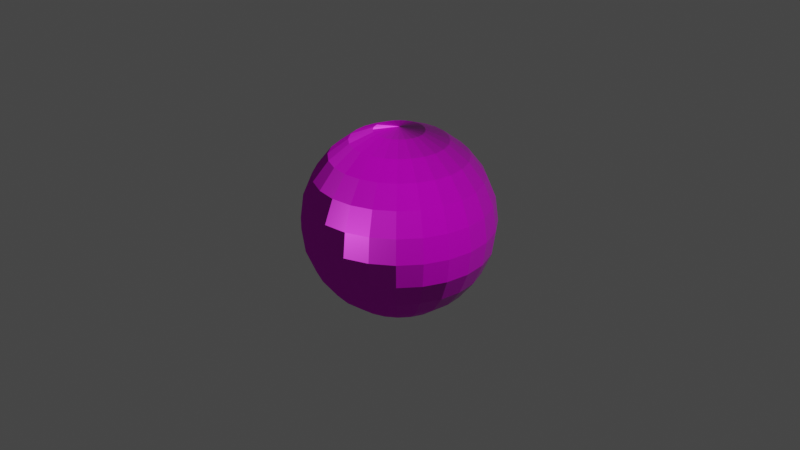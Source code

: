 # Source: MetallicSphere.blend  (saved by Blender 2.92.15; exported with 4.5.12 LTS)
import bpy
from mathutils import Matrix  # noqa: F401  (used for matrix-valued properties, if any)

bpy.ops.wm.read_factory_settings(use_empty=True)
scene = bpy.context.scene
scene.name = 'Scene'

# ---- collections
col_collection = bpy.data.collections.new('Collection'); scene.collection.children.link(col_collection)

# ---- images (referenced by path relative to the original .blend; pixels are not part of the script)
import os
ASSET_DIR = os.environ.get("B2B_ASSET_DIR", "")  # directory of the original .blend (textures are referenced by path, not embedded)
HERE = os.path.dirname(os.path.abspath(__file__))  # packed textures are extracted next to this script under _unpacked/

def load_image(name, relpath, width, height, colorspace="sRGB"):
    """Load a texture the original file referenced (path relative to the .blend, or extracted next to this script)."""
    p = next((c for c in (os.path.join(HERE, relpath), os.path.join(ASSET_DIR, relpath)) if relpath and os.path.exists(c)), "")
    if p:
        img = bpy.data.images.load(p, check_existing=True)
        img.name = name
    else:  # same state as the original file: an image datablock whose file is absent (Cycles renders it pink)
        img = bpy.data.images.new(name, width, height)
        img.source = "FILE"
        img.filepath = "//" + (relpath or name)
    img.colorspace_settings.name = colorspace
    return img
img_metal_tiles_03_1k_metallic_png = load_image('Metal_tiles_03_1K_Metallic.png', 'Metal_tiles_03_1K_Metallic.png', 1024, 1024, 'sRGB')
img_metal_tiles_03_1k_normal_png = load_image('Metal_tiles_03_1K_Normal.png', 'Metal_tiles_03_1K_Normal.png', 1024, 1024, 'sRGB')
img_ichimatsu_png = load_image('ichimatsu.png', 'ichimatsu.png', 1024, 1024, 'sRGB')
img_metal_tiles_03_1k_roughness_png = load_image('Metal_tiles_03_1K_Roughness.png', 'Metal_tiles_03_1K_Roughness.png', 1024, 1024, 'sRGB')

# ---- materials (node trees are filled in below, after node groups)
mat_material_001 = bpy.data.materials.new('Material.001')
mat_material_001.use_transparent_shadow = False

# ---- material node trees
mat_material_001.use_nodes = True; mat_material_001.node_tree.nodes.clear()
_N = mat_material_001.node_tree.nodes; _L = mat_material_001.node_tree.links
n0 = _N.new('ShaderNodeBsdfPrincipled'); n0.name = 'Principled BSDF'; n0.location = (10, 300)
n0.distribution = 'GGX'
n0.subsurface_method = 'BURLEY'
n0.inputs[3].default_value = 1.45
n0.inputs[27].default_value = (0.0, 0.0, 0.0, 1.0)
n0.inputs[28].default_value = 1.0
n1 = _N.new('ShaderNodeOutputMaterial'); n1.name = 'Material Output'; n1.location = (300, 300)
n2 = _N.new('ShaderNodeTexImage'); n2.name = 'Image Texture.001'; n2.location = (-348, 146)
n2.image = img_metal_tiles_03_1k_metallic_png
n3 = _N.new('ShaderNodeTexImage'); n3.name = 'Image Texture.003'; n3.location = (-734, -680)
n3.image = img_metal_tiles_03_1k_normal_png
n4 = _N.new('ShaderNodeRGBCurve'); n4.name = 'RGB Curves'; n4.location = (-452, -460)
_c = n4.mapping.curves[1]
while len(_c.points) > 2: _c.points.remove(_c.points[-1])
_c.points[0].location = (0.0, 1.0); _c.points[0].handle_type = 'AUTO'
_c.points[1].location = (0.5, 0.5); _c.points[1].handle_type = 'AUTO'
_p = _c.points.new(1.0, 0.0); _p.handle_type = 'AUTO'
n4.mapping.update()
n5 = _N.new('ShaderNodeNormalMap'); n5.name = 'Normal Map'; n5.location = (-172, -380)
n6 = _N.new('ShaderNodeTexImage'); n6.name = 'Image Texture'; n6.location = (-365, 423)
n6.image = img_ichimatsu_png
n7 = _N.new('ShaderNodeTexImage'); n7.name = 'Image Texture.002'; n7.location = (-348, -118)
n7.image = img_metal_tiles_03_1k_roughness_png
_L.new(n0.outputs[0], n1.inputs[0])
_L.new(n6.outputs[0], n0.inputs[0])
_L.new(n2.outputs[0], n0.inputs[1])
_L.new(n7.outputs[0], n0.inputs[2])
_L.new(n3.outputs[0], n4.inputs[1])
_L.new(n4.outputs[0], n5.inputs[1])
_L.new(n5.outputs[0], n0.inputs[5])
n1.is_active_output = True

# ---- world
world_world = bpy.data.worlds.new('World'); scene.world = world_world
world_world.use_nodes = True; world_world.node_tree.nodes.clear()
_N = world_world.node_tree.nodes; _L = world_world.node_tree.links
n0 = _N.new('ShaderNodeOutputWorld'); n0.name = 'World Output'; n0.location = (300, 300)
n1 = _N.new('ShaderNodeBackground'); n1.name = 'Background'; n1.location = (10, 300)
n1.inputs[0].default_value = (0.05088, 0.05088, 0.05088, 1.0)
_L.new(n1.outputs[0], n0.inputs[0])
n0.is_active_output = True
world_world.color = (0.05088, 0.05088, 0.05088)
world_world.use_sun_shadow = False
world_world.sun_shadow_jitter_overblur = 0.0

# ---- cameras
cam_camera = bpy.data.cameras.new('Camera')
cam_camera.clip_end = 100.0
cam_camera.ortho_scale = 7.314

# ---- lights
light_light = bpy.data.lights.new('Light', 'POINT')
light_light.transmission_factor = 0.0
light_light.energy = 1000.0
light_light.shadow_soft_size = 0.1
light_light.shadow_maximum_resolution = 0.006
light_light.use_absolute_resolution = True

# ---- meshes
me_sphere = bpy.data.meshes.new('Sphere')
me_sphere.from_pydata([(0.0, 0.5, 0.866), (0.0, 0.866, 0.5), (0.0, 0.9659, -0.2588), (0.0, 0.866, -0.5), (0.0, 0.2588, -0.9659), (0.06699, 0.25, 0.9659), (0.1294, 0.483, 0.866), (0.183, 0.683, 0.7071), (0.2241, 0.8365, 0.5), (0.25, 0.933, 0.2588), (0.2588, 0.9659, 7.55e-08), (0.25, 0.933, -0.2588), (0.2241, 0.8365, -0.5), (0.183, 0.683, -0.7071), (0.1294, 0.483, -0.866), (0.06699, 0.25, -0.9659), (0.1294, 0.2241, 0.9659), (0.25, 0.433, 0.866), (0.3536, 0.6124, 0.7071), (0.433, 0.75, 0.5), (0.483, 0.8365, 0.2588), (0.5, 0.866, 7.55e-08), (0.483, 0.8365, -0.2588), (0.433, 0.75, -0.5), (0.3536, 0.6124, -0.7071), (0.25, 0.433, -0.866), (0.1294, 0.2241, -0.9659), (0.183, 0.183, 0.9659), (0.3536, 0.3536, 0.866), (0.5, 0.5, 0.7071), (0.6124, 0.6124, 0.5), (0.683, 0.683, 0.2588), (0.7071, 0.7071, 7.55e-08), (0.683, 0.683, -0.2588), (0.6124, 0.6124, -0.5), (0.5, 0.5, -0.7071), (0.3536, 0.3536, -0.866), (0.183, 0.183, -0.9659), (0.2241, 0.1294, 0.9659), (0.433, 0.25, 0.866), (0.6124, 0.3536, 0.7071), (0.75, 0.433, 0.5), (0.8365, 0.483, 0.2588), (0.866, 0.5, 7.55e-08), (0.8365, 0.483, -0.2588), (0.75, 0.433, -0.5), (0.6124, 0.3536, -0.7071), (0.433, 0.25, -0.866), (0.2241, 0.1294, -0.9659), (-3.761e-07, 2.886e-07, 1.0), (0.25, 0.06699, 0.9659), (0.483, 0.1294, 0.866), (0.683, 0.183, 0.7071), (0.8365, 0.2241, 0.5), (0.933, 0.25, 0.2588), (0.9659, 0.2588, 7.55e-08), (0.933, 0.25, -0.2588), (0.8365, 0.2241, -0.5), (0.683, 0.183, -0.7071), (0.483, 0.1294, -0.866), (0.25, 0.06699, -0.9659), (0.2588, 4.007e-07, 0.9659), (0.5, 3.262e-07, 0.866), (0.7071, 3.262e-07, 0.7071), (0.866, 3.411e-07, 0.5), (0.9659, 4.305e-07, 0.2588), (1.0, 3.262e-07, 7.55e-08), (0.9659, 4.156e-07, -0.2588), (0.866, 3.411e-07, -0.5), (0.7071, 4.007e-07, -0.7071), (0.5, 3.932e-07, -0.866), (0.2588, 3.932e-07, -0.9659), (0.25, -0.06699, 0.9659), (0.483, -0.1294, 0.866), (0.683, -0.183, 0.7071), (0.8365, -0.2241, 0.5), (0.933, -0.25, 0.2588), (0.9659, -0.2588, 7.55e-08), (0.933, -0.25, -0.2588), (0.8365, -0.2241, -0.5), (0.683, -0.183, -0.7071), (0.483, -0.1294, -0.866), (0.25, -0.06699, -0.9659), (0.2241, -0.1294, 0.9659), (0.433, -0.25, 0.866), (0.6124, -0.3536, 0.7071), (0.75, -0.433, 0.5), (0.8365, -0.483, 0.2588), (0.866, -0.5, 7.55e-08), (0.8365, -0.483, -0.2588), (0.75, -0.433, -0.5), (0.6124, -0.3536, -0.7071), (0.433, -0.25, -0.866), (0.2241, -0.1294, -0.9659), (0.183, -0.183, 0.9659), (0.3536, -0.3536, 0.866), (0.5, -0.5, 0.7071), (0.6124, -0.6124, 0.5), (0.683, -0.683, 0.2588), (0.7071, -0.7071, 7.55e-08), (0.683, -0.683, -0.2588), (0.6124, -0.6124, -0.5), (0.5, -0.5, -0.7071), (0.3536, -0.3536, -0.866), (0.183, -0.183, -0.9659), (0.1294, -0.2241, 0.9659), (0.25, -0.433, 0.866), (0.3536, -0.6124, 0.7071), (0.433, -0.75, 0.5), (0.483, -0.8365, 0.2588), (0.5, -0.866, 7.55e-08), (0.483, -0.8365, -0.2588), (0.433, -0.75, -0.5), (0.3536, -0.6124, -0.7071), (0.25, -0.433, -0.866), (0.1294, -0.2241, -0.9659), (0.06699, -0.25, 0.9659), (0.1294, -0.483, 0.866), (0.183, -0.683, 0.7071), (0.2241, -0.8365, 0.5), (0.25, -0.933, 0.2588), (0.2588, -0.9659, 7.55e-08), (0.25, -0.933, -0.2588), (0.2241, -0.8365, -0.5), (0.183, -0.683, -0.7071), (0.1294, -0.483, -0.866), (0.06699, -0.25, -0.9659), (1.097e-08, -0.2588, 0.9659), (-7.099e-08, -0.5, 0.866), (-1.455e-07, -0.7071, 0.7071), (-5.608e-08, -0.866, 0.5), (-5.608e-08, -0.9659, 0.2588), (-8.589e-08, -1.0, 7.55e-08), (-5.608e-08, -0.9659, -0.2588), (-5.608e-08, -0.866, -0.5), (-8.589e-08, -0.7071, -0.7071), (-3.373e-08, -0.5, -0.866), (-1.883e-08, -0.2588, -0.9659), (-0.06699, -0.25, 0.9659), (-0.1294, -0.483, 0.866), (-0.183, -0.683, 0.7071), (-0.2241, -0.8365, 0.5), (-0.25, -0.933, 0.2588), (-0.2588, -0.9659, 7.55e-08), (-0.25, -0.933, -0.2588), (-0.2241, -0.8365, -0.5), (-0.183, -0.683, -0.7071), (-0.1294, -0.483, -0.866), (-0.06699, -0.25, -0.9659), (-0.1294, -0.2241, 0.9659), (-0.25, -0.433, 0.866), (-0.3536, -0.6124, 0.7071), (-0.433, -0.75, 0.5), (-0.483, -0.8365, 0.2588), (-0.5, -0.866, 7.55e-08), (-0.483, -0.8365, -0.2588), (-0.433, -0.75, -0.5), (-0.3536, -0.6124, -0.7071), (-0.25, -0.433, -0.866), (-0.1294, -0.2241, -0.9659), (0.0, 3.894e-07, -1.0), (-0.183, -0.183, 0.9659), (-0.3536, -0.3536, 0.866), (-0.5, -0.5, 0.7071), (-0.6124, -0.6124, 0.5), (-0.683, -0.683, 0.2588), (-0.7071, -0.7071, 7.55e-08), (-0.683, -0.683, -0.2588), (-0.6124, -0.6124, -0.5), (-0.5, -0.5, -0.7071), (-0.3536, -0.3536, -0.866), (-0.183, -0.183, -0.9659), (-0.2241, -0.1294, 0.9659), (-0.433, -0.25, 0.866), (-0.6124, -0.3536, 0.7071), (-0.75, -0.433, 0.5), (-0.8365, -0.483, 0.2588), (-0.866, -0.5, 7.55e-08), (-0.8365, -0.483, -0.2588), (-0.75, -0.433, -0.5), (-0.6124, -0.3536, -0.7071), (-0.433, -0.25, -0.866), (-0.2241, -0.1294, -0.9659), (-0.25, -0.06699, 0.9659), (-0.483, -0.1294, 0.866), (-0.683, -0.183, 0.7071), (-0.8365, -0.2241, 0.5), (-0.933, -0.25, 0.2588), (-0.9659, -0.2588, 7.55e-08), (-0.933, -0.25, -0.2588), (-0.8365, -0.2241, -0.5), (-0.683, -0.183, -0.7071), (-0.483, -0.1294, -0.866), (-0.25, -0.06699, -0.9659), (-0.2588, 4.081e-07, 0.9659), (-0.5, 4.678e-07, 0.866), (-0.7071, 4.901e-07, 0.7071), (-0.866, 4.901e-07, 0.5), (-0.9659, 4.007e-07, 0.2588), (-1.0, 3.709e-07, 7.55e-08), (-0.9659, 3.709e-07, -0.2588), (-0.866, 4.901e-07, -0.5), (-0.7071, 4.603e-07, -0.7071), (-0.5, 3.634e-07, -0.866), (-0.2588, 4.156e-07, -0.9659), (-0.25, 0.06699, 0.9659), (-0.483, 0.1294, 0.866), (-0.683, 0.183, 0.7071), (-0.8365, 0.2241, 0.5), (-0.933, 0.25, 0.2588), (-0.9659, 0.2588, 7.55e-08), (-0.933, 0.25, -0.2588), (-0.8365, 0.2241, -0.5), (-0.683, 0.183, -0.7071), (-0.483, 0.1294, -0.866), (-0.25, 0.06699, -0.9659), (-0.2241, 0.1294, 0.9659), (-0.433, 0.25, 0.866), (-0.6124, 0.3536, 0.7071), (-0.75, 0.433, 0.5), (-0.8365, 0.483, 0.2588), (-0.866, 0.5, 7.55e-08), (-0.8365, 0.483, -0.2588), (-0.75, 0.433, -0.5), (-0.6124, 0.3536, -0.7071), (-0.433, 0.25, -0.866), (-0.2241, 0.1294, -0.9659), (-0.183, 0.183, 0.9659), (-0.3536, 0.3536, 0.866), (-0.5, 0.5, 0.7071), (-0.6124, 0.6124, 0.5), (-0.683, 0.683, 0.2588), (-0.7071, 0.7071, 7.55e-08), (-0.683, 0.683, -0.2588), (-0.6124, 0.6124, -0.5), (-0.5, 0.5, -0.7071), (-0.3536, 0.3536, -0.866), (-0.183, 0.183, -0.9659), (-0.1294, 0.2241, 0.9659), (-0.25, 0.433, 0.866), (-0.3536, 0.6124, 0.7071), (-0.433, 0.75, 0.5), (-0.483, 0.8365, 0.2588), (-0.5, 0.866, 7.55e-08), (-0.483, 0.8365, -0.2588), (-0.433, 0.75, -0.5), (-0.3536, 0.6124, -0.7071), (-0.25, 0.433, -0.866), (-0.1294, 0.2241, -0.9659), (-0.06699, 0.25, 0.9659), (-0.1294, 0.483, 0.866), (-0.183, 0.683, 0.7071), (-0.2241, 0.8365, 0.5), (-0.25, 0.933, 0.2588), (-0.2588, 0.9659, 7.55e-08), (-0.25, 0.933, -0.2588), (-0.2241, 0.8365, -0.5), (-0.183, 0.683, -0.7071), (-0.1294, 0.483, -0.866), (-0.06699, 0.25, -0.9659), (1.842e-08, 0.2588, 0.9659), (7.803e-08, 0.7071, 0.7071), (-5.608e-08, 0.9659, 0.2588), (-4.118e-08, 1.0, 7.55e-08), (7.803e-08, 0.7071, -0.7071), (-5.608e-08, 0.5, -0.866)], [], [(1, 261, 7, 8), (4, 265, 14, 15), (260, 49, 5), (3, 2, 11, 12), (262, 1, 8, 9), (160, 4, 15), (0, 260, 5, 6), (264, 3, 12, 13), (263, 262, 9, 10), (261, 0, 6, 7), (265, 264, 13, 14), (2, 263, 10, 11), (6, 5, 16, 17), (13, 12, 23, 24), (10, 9, 20, 21), (7, 6, 17, 18), (14, 13, 24, 25), (11, 10, 21, 22), (8, 7, 18, 19), (15, 14, 25, 26), (5, 49, 16), (12, 11, 22, 23), (9, 8, 19, 20), (160, 15, 26), (26, 25, 36, 37), (16, 49, 27), (23, 22, 33, 34), (20, 19, 30, 31), (160, 26, 37), (17, 16, 27, 28), (24, 23, 34, 35), (21, 20, 31, 32), (18, 17, 28, 29), (25, 24, 35, 36), (22, 21, 32, 33), (19, 18, 29, 30), (29, 28, 39, 40), (36, 35, 46, 47), (33, 32, 43, 44), (30, 29, 40, 41), (37, 36, 47, 48), (27, 49, 38), (34, 33, 44, 45), (31, 30, 41, 42), (160, 37, 48), (28, 27, 38, 39), (35, 34, 45, 46), (32, 31, 42, 43), (160, 48, 60), (39, 38, 50, 51), (46, 45, 57, 58), (43, 42, 54, 55), (40, 39, 51, 52), (47, 46, 58, 59), (44, 43, 55, 56), (41, 40, 52, 53), (48, 47, 59, 60), (38, 49, 50), (45, 44, 56, 57), (42, 41, 53, 54), (53, 52, 63, 64), (60, 59, 70, 71), (50, 49, 61), (57, 56, 67, 68), (54, 53, 64, 65), (160, 60, 71), (51, 50, 61, 62), (58, 57, 68, 69), (55, 54, 65, 66), (52, 51, 62, 63), (59, 58, 69, 70), (56, 55, 66, 67), (63, 62, 73, 74), (70, 69, 80, 81), (67, 66, 77, 78), (64, 63, 74, 75), (71, 70, 81, 82), (61, 49, 72), (68, 67, 78, 79), (65, 64, 75, 76), (160, 71, 82), (62, 61, 72, 73), (69, 68, 79, 80), (66, 65, 76, 77), (76, 75, 86, 87), (160, 82, 93), (73, 72, 83, 84), (80, 79, 90, 91), (77, 76, 87, 88), (74, 73, 84, 85), (81, 80, 91, 92), (78, 77, 88, 89), (75, 74, 85, 86), (82, 81, 92, 93), (72, 49, 83), (79, 78, 89, 90), (86, 85, 96, 97), (93, 92, 103, 104), (83, 49, 94), (90, 89, 100, 101), (87, 86, 97, 98), (160, 93, 104), (84, 83, 94, 95), (91, 90, 101, 102), (88, 87, 98, 99), (85, 84, 95, 96), (92, 91, 102, 103), (89, 88, 99, 100), (99, 98, 109, 110), (96, 95, 106, 107), (103, 102, 113, 114), (100, 99, 110, 111), (97, 96, 107, 108), (104, 103, 114, 115), (94, 49, 105), (101, 100, 111, 112), (98, 97, 108, 109), (160, 104, 115), (95, 94, 105, 106), (102, 101, 112, 113), (109, 108, 119, 120), (160, 115, 126), (106, 105, 116, 117), (113, 112, 123, 124), (110, 109, 120, 121), (107, 106, 117, 118), (114, 113, 124, 125), (111, 110, 121, 122), (108, 107, 118, 119), (115, 114, 125, 126), (105, 49, 116), (112, 111, 122, 123), (122, 121, 132, 133), (119, 118, 129, 130), (126, 125, 136, 137), (116, 49, 127), (123, 122, 133, 134), (120, 119, 130, 131), (160, 126, 137), (117, 116, 127, 128), (124, 123, 134, 135), (121, 120, 131, 132), (118, 117, 128, 129), (125, 124, 135, 136), (132, 131, 142, 143), (129, 128, 139, 140), (136, 135, 146, 147), (133, 132, 143, 144), (130, 129, 140, 141), (137, 136, 147, 148), (127, 49, 138), (134, 133, 144, 145), (131, 130, 141, 142), (160, 137, 148), (128, 127, 138, 139), (135, 134, 145, 146), (145, 144, 155, 156), (142, 141, 152, 153), (160, 148, 159), (139, 138, 149, 150), (146, 145, 156, 157), (143, 142, 153, 154), (140, 139, 150, 151), (147, 146, 157, 158), (144, 143, 154, 155), (141, 140, 151, 152), (148, 147, 158, 159), (138, 49, 149), (155, 154, 166, 167), (152, 151, 163, 164), (159, 158, 170, 171), (149, 49, 161), (156, 155, 167, 168), (153, 152, 164, 165), (160, 159, 171), (150, 149, 161, 162), (157, 156, 168, 169), (154, 153, 165, 166), (151, 150, 162, 163), (158, 157, 169, 170), (169, 168, 179, 180), (166, 165, 176, 177), (163, 162, 173, 174), (170, 169, 180, 181), (167, 166, 177, 178), (164, 163, 174, 175), (171, 170, 181, 182), (161, 49, 172), (168, 167, 178, 179), (165, 164, 175, 176), (160, 171, 182), (162, 161, 172, 173), (172, 49, 183), (179, 178, 189, 190), (176, 175, 186, 187), (160, 182, 193), (173, 172, 183, 184), (180, 179, 190, 191), (177, 176, 187, 188), (174, 173, 184, 185), (181, 180, 191, 192), (178, 177, 188, 189), (175, 174, 185, 186), (182, 181, 192, 193), (192, 191, 202, 203), (189, 188, 199, 200), (186, 185, 196, 197), (193, 192, 203, 204), (183, 49, 194), (190, 189, 200, 201), (187, 186, 197, 198), (160, 193, 204), (184, 183, 194, 195), (191, 190, 201, 202), (188, 187, 198, 199), (185, 184, 195, 196), (195, 194, 205, 206), (202, 201, 212, 213), (199, 198, 209, 210), (196, 195, 206, 207), (203, 202, 213, 214), (200, 199, 210, 211), (197, 196, 207, 208), (204, 203, 214, 215), (194, 49, 205), (201, 200, 211, 212), (198, 197, 208, 209), (160, 204, 215), (215, 214, 225, 226), (205, 49, 216), (212, 211, 222, 223), (209, 208, 219, 220), (160, 215, 226), (206, 205, 216, 217), (213, 212, 223, 224), (210, 209, 220, 221), (207, 206, 217, 218), (214, 213, 224, 225), (211, 210, 221, 222), (208, 207, 218, 219), (218, 217, 228, 229), (225, 224, 235, 236), (222, 221, 232, 233), (219, 218, 229, 230), (226, 225, 236, 237), (216, 49, 227), (223, 222, 233, 234), (220, 219, 230, 231), (160, 226, 237), (217, 216, 227, 228), (224, 223, 234, 235), (221, 220, 231, 232), (160, 237, 248), (228, 227, 238, 239), (235, 234, 245, 246), (232, 231, 242, 243), (229, 228, 239, 240), (236, 235, 246, 247), (233, 232, 243, 244), (230, 229, 240, 241), (237, 236, 247, 248), (227, 49, 238), (234, 233, 244, 245), (231, 230, 241, 242), (241, 240, 251, 252), (248, 247, 258, 259), (238, 49, 249), (245, 244, 255, 256), (242, 241, 252, 253), (160, 248, 259), (239, 238, 249, 250), (246, 245, 256, 257), (243, 242, 253, 254), (240, 239, 250, 251), (247, 246, 257, 258), (244, 243, 254, 255), (251, 250, 0, 261), (258, 257, 264, 265), (255, 254, 263, 2), (252, 251, 261, 1), (259, 258, 265, 4), (249, 49, 260), (256, 255, 2, 3), (253, 252, 1, 262), (160, 259, 4), (250, 249, 260, 0), (257, 256, 3, 264), (254, 253, 262, 263)])
_uv = me_sphere.uv_layers.new(name='UVMap')
_uv.uv.foreach_set('vector', [0.75, 0.6667, 0.75, 0.75, 0.7083, 0.75, 0.7083, 0.6667, 0.75, 0.08333, 0.75, 0.1667, 0.7083, 0.1667, 0.7083, 0.08333, 0.75, 0.9167, 0.7292, 1.0, 0.7083, 0.9167, 0.75, 0.3333, 0.75, 0.4167, 0.7083, 0.4167, 0.7083, 0.3333, 0.75, 0.5833, 0.75, 0.6667, 0.7083, 0.6667, 0.7083, 0.5833, 0.7292, 0.0, 0.75, 0.08333, 0.7083, 0.08333, 0.75, 0.8333, 0.75, 0.9167, 0.7083, 0.9167, 0.7083, 0.8333, 0.75, 0.25, 0.75, 0.3333, 0.7083, 0.3333, 0.7083, 0.25, 0.75, 0.5, 0.75, 0.5833, 0.7083, 0.5833, 0.7083, 0.5, 0.75, 0.75, 0.75, 0.8333, 0.7083, 0.8333, 0.7083, 0.75, 0.75, 0.1667, 0.75, 0.25, 0.7083, 0.25, 0.7083, 0.1667, 0.75, 0.4167, 0.75, 0.5, 0.7083, 0.5, 0.7083, 0.4167, 0.7083, 0.8333, 0.7083, 0.9167, 0.6667, 0.9167, 0.6667, 0.8333, 0.7083, 0.25, 0.7083, 0.3333, 0.6667, 0.3333, 0.6667, 0.25, 0.7083, 0.5, 0.7083, 0.5833, 0.6667, 0.5833, 0.6667, 0.5, 0.7083, 0.75, 0.7083, 0.8333, 0.6667, 0.8333, 0.6667, 0.75, 0.7083, 0.1667, 0.7083, 0.25, 0.6667, 0.25, 0.6667, 0.1667, 0.7083, 0.4167, 0.7083, 0.5, 0.6667, 0.5, 0.6667, 0.4167, 0.7083, 0.6667, 0.7083, 0.75, 0.6667, 0.75, 0.6667, 0.6667, 0.7083, 0.08333, 0.7083, 0.1667, 0.6667, 0.1667, 0.6667, 0.08333, 0.7083, 0.9167, 0.6875, 1.0, 0.6667, 0.9167, 0.7083, 0.3333, 0.7083, 0.4167, 0.6667, 0.4167, 0.6667, 0.3333, 0.7083, 0.5833, 0.7083, 0.6667, 0.6667, 0.6667, 0.6667, 0.5833, 0.6875, 0.0, 0.7083, 0.08333, 0.6667, 0.08333, 0.6667, 0.08333, 0.6667, 0.1667, 0.625, 0.1667, 0.625, 0.08333, 0.6667, 0.9167, 0.6458, 1.0, 0.625, 0.9167, 0.6667, 0.3333, 0.6667, 0.4167, 0.625, 0.4167, 0.625, 0.3333, 0.6667, 0.5833, 0.6667, 0.6667, 0.625, 0.6667, 0.625, 0.5833, 0.6458, 0.0, 0.6667, 0.08333, 0.625, 0.08333, 0.6667, 0.8333, 0.6667, 0.9167, 0.625, 0.9167, 0.625, 0.8333, 0.6667, 0.25, 0.6667, 0.3333, 0.625, 0.3333, 0.625, 0.25, 0.6667, 0.5, 0.6667, 0.5833, 0.625, 0.5833, 0.625, 0.5, 0.6667, 0.75, 0.6667, 0.8333, 0.625, 0.8333, 0.625, 0.75, 0.6667, 0.1667, 0.6667, 0.25, 0.625, 0.25, 0.625, 0.1667, 0.6667, 0.4167, 0.6667, 0.5, 0.625, 0.5, 0.625, 0.4167, 0.6667, 0.6667, 0.6667, 0.75, 0.625, 0.75, 0.625, 0.6667, 0.625, 0.75, 0.625, 0.8333, 0.5833, 0.8333, 0.5833, 0.75, 0.625, 0.1667, 0.625, 0.25, 0.5833, 0.25, 0.5833, 0.1667, 0.625, 0.4167, 0.625, 0.5, 0.5833, 0.5, 0.5833, 0.4167, 0.625, 0.6667, 0.625, 0.75, 0.5833, 0.75, 0.5833, 0.6667, 0.625, 0.08333, 0.625, 0.1667, 0.5833, 0.1667, 0.5833, 0.08333, 0.625, 0.9167, 0.6042, 1.0, 0.5833, 0.9167, 0.625, 0.3333, 0.625, 0.4167, 0.5833, 0.4167, 0.5833, 0.3333, 0.625, 0.5833, 0.625, 0.6667, 0.5833, 0.6667, 0.5833, 0.5833, 0.6042, 0.0, 0.625, 0.08333, 0.5833, 0.08333, 0.625, 0.8333, 0.625, 0.9167, 0.5833, 0.9167, 0.5833, 0.8333, 0.625, 0.25, 0.625, 0.3333, 0.5833, 0.3333, 0.5833, 0.25, 0.625, 0.5, 0.625, 0.5833, 0.5833, 0.5833, 0.5833, 0.5, 0.5625, 0.0, 0.5833, 0.08333, 0.5417, 0.08333, 0.5833, 0.8333, 0.5833, 0.9167, 0.5417, 0.9167, 0.5417, 0.8333, 0.5833, 0.25, 0.5833, 0.3333, 0.5417, 0.3333, 0.5417, 0.25, 0.5833, 0.5, 0.5833, 0.5833, 0.5417, 0.5833, 0.5417, 0.5, 0.5833, 0.75, 0.5833, 0.8333, 0.5417, 0.8333, 0.5417, 0.75, 0.5833, 0.1667, 0.5833, 0.25, 0.5417, 0.25, 0.5417, 0.1667, 0.5833, 0.4167, 0.5833, 0.5, 0.5417, 0.5, 0.5417, 0.4167, 0.5833, 0.6667, 0.5833, 0.75, 0.5417, 0.75, 0.5417, 0.6667, 0.5833, 0.08333, 0.5833, 0.1667, 0.5417, 0.1667, 0.5417, 0.08333, 0.5833, 0.9167, 0.5625, 1.0, 0.5417, 0.9167, 0.5833, 0.3333, 0.5833, 0.4167, 0.5417, 0.4167, 0.5417, 0.3333, 0.5833, 0.5833, 0.5833, 0.6667, 0.5417, 0.6667, 0.5417, 0.5833, 0.5417, 0.6667, 0.5417, 0.75, 0.5, 0.75, 0.5, 0.6667, 0.5417, 0.08333, 0.5417, 0.1667, 0.5, 0.1667, 0.5, 0.08333, 0.5417, 0.9167, 0.5208, 1.0, 0.5, 0.9167, 0.5417, 0.3333, 0.5417, 0.4167, 0.5, 0.4167, 0.5, 0.3333, 0.5417, 0.5833, 0.5417, 0.6667, 0.5, 0.6667, 0.5, 0.5833, 0.5208, 0.0, 0.5417, 0.08333, 0.5, 0.08333, 0.5417, 0.8333, 0.5417, 0.9167, 0.5, 0.9167, 0.5, 0.8333, 0.5417, 0.25, 0.5417, 0.3333, 0.5, 0.3333, 0.5, 0.25, 0.5417, 0.5, 0.5417, 0.5833, 0.5, 0.5833, 0.5, 0.5, 0.5417, 0.75, 0.5417, 0.8333, 0.5, 0.8333, 0.5, 0.75, 0.5417, 0.1667, 0.5417, 0.25, 0.5, 0.25, 0.5, 0.1667, 0.5417, 0.4167, 0.5417, 0.5, 0.5, 0.5, 0.5, 0.4167, 0.5, 0.75, 0.5, 0.8333, 0.4583, 0.8333, 0.4583, 0.75, 0.5, 0.1667, 0.5, 0.25, 0.4583, 0.25, 0.4583, 0.1667, 0.5, 0.4167, 0.5, 0.5, 0.4583, 0.5, 0.4583, 0.4167, 0.5, 0.6667, 0.5, 0.75, 0.4583, 0.75, 0.4583, 0.6667, 0.5, 0.08333, 0.5, 0.1667, 0.4583, 0.1667, 0.4583, 0.08333, 0.5, 0.9167, 0.4792, 1.0, 0.4583, 0.9167, 0.5, 0.3333, 0.5, 0.4167, 0.4583, 0.4167, 0.4583, 0.3333, 0.5, 0.5833, 0.5, 0.6667, 0.4583, 0.6667, 0.4583, 0.5833, 0.4792, 0.0, 0.5, 0.08333, 0.4583, 0.08333, 0.5, 0.8333, 0.5, 0.9167, 0.4583, 0.9167, 0.4583, 0.8333, 0.5, 0.25, 0.5, 0.3333, 0.4583, 0.3333, 0.4583, 0.25, 0.5, 0.5, 0.5, 0.5833, 0.4583, 0.5833, 0.4583, 0.5, 0.4583, 0.5833, 0.4583, 0.6667, 0.4167, 0.6667, 0.4167, 0.5833, 0.4375, 0.0, 0.4583, 0.08333, 0.4167, 0.08333, 0.4583, 0.8333, 0.4583, 0.9167, 0.4167, 0.9167, 0.4167, 0.8333, 0.4583, 0.25, 0.4583, 0.3333, 0.4167, 0.3333, 0.4167, 0.25, 0.4583, 0.5, 0.4583, 0.5833, 0.4167, 0.5833, 0.4167, 0.5, 0.4583, 0.75, 0.4583, 0.8333, 0.4167, 0.8333, 0.4167, 0.75, 0.4583, 0.1667, 0.4583, 0.25, 0.4167, 0.25, 0.4167, 0.1667, 0.4583, 0.4167, 0.4583, 0.5, 0.4167, 0.5, 0.4167, 0.4167, 0.4583, 0.6667, 0.4583, 0.75, 0.4167, 0.75, 0.4167, 0.6667, 0.4583, 0.08333, 0.4583, 0.1667, 0.4167, 0.1667, 0.4167, 0.08333, 0.4583, 0.9167, 0.4375, 1.0, 0.4167, 0.9167, 0.4583, 0.3333, 0.4583, 0.4167, 0.4167, 0.4167, 0.4167, 0.3333, 0.4167, 0.6667, 0.4167, 0.75, 0.375, 0.75, 0.375, 0.6667, 0.4167, 0.08333, 0.4167, 0.1667, 0.375, 0.1667, 0.375, 0.08333, 0.4167, 0.9167, 0.3958, 1.0, 0.375, 0.9167, 0.4167, 0.3333, 0.4167, 0.4167, 0.375, 0.4167, 0.375, 0.3333, 0.4167, 0.5833, 0.4167, 0.6667, 0.375, 0.6667, 0.375, 0.5833, 0.3958, 0.0, 0.4167, 0.08333, 0.375, 0.08333, 0.4167, 0.8333, 0.4167, 0.9167, 0.375, 0.9167, 0.375, 0.8333, 0.4167, 0.25, 0.4167, 0.3333, 0.375, 0.3333, 0.375, 0.25, 0.4167, 0.5, 0.4167, 0.5833, 0.375, 0.5833, 0.375, 0.5, 0.4167, 0.75, 0.4167, 0.8333, 0.375, 0.8333, 0.375, 0.75, 0.4167, 0.1667, 0.4167, 0.25, 0.375, 0.25, 0.375, 0.1667, 0.4167, 0.4167, 0.4167, 0.5, 0.375, 0.5, 0.375, 0.4167, 0.375, 0.5, 0.375, 0.5833, 0.3333, 0.5833, 0.3333, 0.5, 0.375, 0.75, 0.375, 0.8333, 0.3333, 0.8333, 0.3333, 0.75, 0.375, 0.1667, 0.375, 0.25, 0.3333, 0.25, 0.3333, 0.1667, 0.375, 0.4167, 0.375, 0.5, 0.3333, 0.5, 0.3333, 0.4167, 0.375, 0.6667, 0.375, 0.75, 0.3333, 0.75, 0.3333, 0.6667, 0.375, 0.08333, 0.375, 0.1667, 0.3333, 0.1667, 0.3333, 0.08333, 0.375, 0.9167, 0.3542, 1.0, 0.3333, 0.9167, 0.375, 0.3333, 0.375, 0.4167, 0.3333, 0.4167, 0.3333, 0.3333, 0.375, 0.5833, 0.375, 0.6667, 0.3333, 0.6667, 0.3333, 0.5833, 0.3542, 0.0, 0.375, 0.08333, 0.3333, 0.08333, 0.375, 0.8333, 0.375, 0.9167, 0.3333, 0.9167, 0.3333, 0.8333, 0.375, 0.25, 0.375, 0.3333, 0.3333, 0.3333, 0.3333, 0.25, 0.3333, 0.5833, 0.3333, 0.6667, 0.2917, 0.6667, 0.2917, 0.5833, 0.3125, 0.0, 0.3333, 0.08333, 0.2917, 0.08333, 0.3333, 0.8333, 0.3333, 0.9167, 0.2917, 0.9167, 0.2917, 0.8333, 0.3333, 0.25, 0.3333, 0.3333, 0.2917, 0.3333, 0.2917, 0.25, 0.3333, 0.5, 0.3333, 0.5833, 0.2917, 0.5833, 0.2917, 0.5, 0.3333, 0.75, 0.3333, 0.8333, 0.2917, 0.8333, 0.2917, 0.75, 0.3333, 0.1667, 0.3333, 0.25, 0.2917, 0.25, 0.2917, 0.1667, 0.3333, 0.4167, 0.3333, 0.5, 0.2917, 0.5, 0.2917, 0.4167, 0.3333, 0.6667, 0.3333, 0.75, 0.2917, 0.75, 0.2917, 0.6667, 0.3333, 0.08333, 0.3333, 0.1667, 0.2917, 0.1667, 0.2917, 0.08333, 0.3333, 0.9167, 0.3125, 1.0, 0.2917, 0.9167, 0.3333, 0.3333, 0.3333, 0.4167, 0.2917, 0.4167, 0.2917, 0.3333, 0.2917, 0.4167, 0.2917, 0.5, 0.25, 0.5, 0.25, 0.4167, 0.2917, 0.6667, 0.2917, 0.75, 0.25, 0.75, 0.25, 0.6667, 0.2917, 0.08333, 0.2917, 0.1667, 0.25, 0.1667, 0.25, 0.08333, 0.2917, 0.9167, 0.2708, 1.0, 0.25, 0.9167, 0.2917, 0.3333, 0.2917, 0.4167, 0.25, 0.4167, 0.25, 0.3333, 0.2917, 0.5833, 0.2917, 0.6667, 0.25, 0.6667, 0.25, 0.5833, 0.2708, 0.0, 0.2917, 0.08333, 0.25, 0.08333, 0.2917, 0.8333, 0.2917, 0.9167, 0.25, 0.9167, 0.25, 0.8333, 0.2917, 0.25, 0.2917, 0.3333, 0.25, 0.3333, 0.25, 0.25, 0.2917, 0.5, 0.2917, 0.5833, 0.25, 0.5833, 0.25, 0.5, 0.2917, 0.75, 0.2917, 0.8333, 0.25, 0.8333, 0.25, 0.75, 0.2917, 0.1667, 0.2917, 0.25, 0.25, 0.25, 0.25, 0.1667, 0.25, 0.5, 0.25, 0.5833, 0.2083, 0.5833, 0.2083, 0.5, 0.25, 0.75, 0.25, 0.8333, 0.2083, 0.8333, 0.2083, 0.75, 0.25, 0.1667, 0.25, 0.25, 0.2083, 0.25, 0.2083, 0.1667, 0.25, 0.4167, 0.25, 0.5, 0.2083, 0.5, 0.2083, 0.4167, 0.25, 0.6667, 0.25, 0.75, 0.2083, 0.75, 0.2083, 0.6667, 0.25, 0.08333, 0.25, 0.1667, 0.2083, 0.1667, 0.2083, 0.08333, 0.25, 0.9167, 0.2292, 1.0, 0.2083, 0.9167, 0.25, 0.3333, 0.25, 0.4167, 0.2083, 0.4167, 0.2083, 0.3333, 0.25, 0.5833, 0.25, 0.6667, 0.2083, 0.6667, 0.2083, 0.5833, 0.2292, 0.0, 0.25, 0.08333, 0.2083, 0.08333, 0.25, 0.8333, 0.25, 0.9167, 0.2083, 0.9167, 0.2083, 0.8333, 0.25, 0.25, 0.25, 0.3333, 0.2083, 0.3333, 0.2083, 0.25, 0.2083, 0.3333, 0.2083, 0.4167, 0.1667, 0.4167, 0.1667, 0.3333, 0.2083, 0.5833, 0.2083, 0.6667, 0.1667, 0.6667, 0.1667, 0.5833, 0.1875, 0.0, 0.2083, 0.08333, 0.1667, 0.08333, 0.2083, 0.8333, 0.2083, 0.9167, 0.1667, 0.9167, 0.1667, 0.8333, 0.2083, 0.25, 0.2083, 0.3333, 0.1667, 0.3333, 0.1667, 0.25, 0.2083, 0.5, 0.2083, 0.5833, 0.1667, 0.5833, 0.1667, 0.5, 0.2083, 0.75, 0.2083, 0.8333, 0.1667, 0.8333, 0.1667, 0.75, 0.2083, 0.1667, 0.2083, 0.25, 0.1667, 0.25, 0.1667, 0.1667, 0.2083, 0.4167, 0.2083, 0.5, 0.1667, 0.5, 0.1667, 0.4167, 0.2083, 0.6667, 0.2083, 0.75, 0.1667, 0.75, 0.1667, 0.6667, 0.2083, 0.08333, 0.2083, 0.1667, 0.1667, 0.1667, 0.1667, 0.08333, 0.2083, 0.9167, 0.1875, 1.0, 0.1667, 0.9167, 0.1667, 0.4167, 0.1667, 0.5, 0.125, 0.5, 0.125, 0.4167, 0.1667, 0.6667, 0.1667, 0.75, 0.125, 0.75, 0.125, 0.6667, 0.1667, 0.08333, 0.1667, 0.1667, 0.125, 0.1667, 0.125, 0.08333, 0.1667, 0.9167, 0.1458, 1.0, 0.125, 0.9167, 0.1667, 0.3333, 0.1667, 0.4167, 0.125, 0.4167, 0.125, 0.3333, 0.1667, 0.5833, 0.1667, 0.6667, 0.125, 0.6667, 0.125, 0.5833, 0.1458, 0.0, 0.1667, 0.08333, 0.125, 0.08333, 0.1667, 0.8333, 0.1667, 0.9167, 0.125, 0.9167, 0.125, 0.8333, 0.1667, 0.25, 0.1667, 0.3333, 0.125, 0.3333, 0.125, 0.25, 0.1667, 0.5, 0.1667, 0.5833, 0.125, 0.5833, 0.125, 0.5, 0.1667, 0.75, 0.1667, 0.8333, 0.125, 0.8333, 0.125, 0.75, 0.1667, 0.1667, 0.1667, 0.25, 0.125, 0.25, 0.125, 0.1667, 0.125, 0.25, 0.125, 0.3333, 0.08333, 0.3333, 0.08333, 0.25, 0.125, 0.5, 0.125, 0.5833, 0.08333, 0.5833, 0.08333, 0.5, 0.125, 0.75, 0.125, 0.8333, 0.08333, 0.8333, 0.08333, 0.75, 0.125, 0.1667, 0.125, 0.25, 0.08333, 0.25, 0.08333, 0.1667, 0.125, 0.4167, 0.125, 0.5, 0.08333, 0.5, 0.08333, 0.4167, 0.125, 0.6667, 0.125, 0.75, 0.08333, 0.75, 0.08333, 0.6667, 0.125, 0.08333, 0.125, 0.1667, 0.08333, 0.1667, 0.08333, 0.08333, 0.125, 0.9167, 0.1042, 1.0, 0.08333, 0.9167, 0.125, 0.3333, 0.125, 0.4167, 0.08333, 0.4167, 0.08333, 0.3333, 0.125, 0.5833, 0.125, 0.6667, 0.08333, 0.6667, 0.08333, 0.5833, 0.1042, 0.0, 0.125, 0.08333, 0.08333, 0.08333, 0.125, 0.8333, 0.125, 0.9167, 0.08333, 0.9167, 0.08333, 0.8333, 0.08333, 0.9167, 0.0625, 1.0, 0.04167, 0.9167, 0.08333, 0.3333, 0.08333, 0.4167, 0.04167, 0.4167, 0.04167, 0.3333, 0.08333, 0.5833, 0.08333, 0.6667, 0.04167, 0.6667, 0.04167, 0.5833, 0.0625, 0.0, 0.08333, 0.08333, 0.04167, 0.08333, 0.08333, 0.8333, 0.08333, 0.9167, 0.04167, 0.9167, 0.04167, 0.8333, 0.08333, 0.25, 0.08333, 0.3333, 0.04167, 0.3333, 0.04167, 0.25, 0.08333, 0.5, 0.08333, 0.5833, 0.04167, 0.5833, 0.04167, 0.5, 0.08333, 0.75, 0.08333, 0.8333, 0.04167, 0.8333, 0.04167, 0.75, 0.08333, 0.1667, 0.08333, 0.25, 0.04167, 0.25, 0.04167, 0.1667, 0.08333, 0.4167, 0.08333, 0.5, 0.04167, 0.5, 0.04167, 0.4167, 0.08333, 0.6667, 0.08333, 0.75, 0.04167, 0.75, 0.04167, 0.6667, 0.08333, 0.08333, 0.08333, 0.1667, 0.04167, 0.1667, 0.04167, 0.08333, 0.04167, 0.1667, 0.04167, 0.25, 0.0, 0.25, 0.0, 0.1667, 0.04167, 0.4167, 0.04167, 0.5, 0.0, 0.5, 0.0, 0.4167, 0.04167, 0.6667, 0.04167, 0.75, 0.0, 0.75, 0.0, 0.6667, 0.04167, 0.08333, 0.04167, 0.1667, 0.0, 0.1667, 0.0, 0.08333, 0.04167, 0.9167, 0.02083, 1.0, 0.0, 0.9167, 0.04167, 0.3333, 0.04167, 0.4167, 0.0, 0.4167, 0.0, 0.3333, 0.04167, 0.5833, 0.04167, 0.6667, 0.0, 0.6667, 0.0, 0.5833, 0.02083, 0.0, 0.04167, 0.08333, 0.0, 0.08333, 0.04167, 0.8333, 0.04167, 0.9167, 0.0, 0.9167, 0.0, 0.8333, 0.04167, 0.25, 0.04167, 0.3333, 0.0, 0.3333, 0.0, 0.25, 0.04167, 0.5, 0.04167, 0.5833, 0.0, 0.5833, 0.0, 0.5, 0.04167, 0.75, 0.04167, 0.8333, 0.0, 0.8333, 0.0, 0.75, 1.0, 0.8333, 1.0, 0.9167, 0.9583, 0.9167, 0.9583, 0.8333, 1.0, 0.25, 1.0, 0.3333, 0.9583, 0.3333, 0.9583, 0.25, 1.0, 0.5, 1.0, 0.5833, 0.9583, 0.5833, 0.9583, 0.5, 1.0, 0.75, 1.0, 0.8333, 0.9583, 0.8333, 0.9583, 0.75, 1.0, 0.1667, 1.0, 0.25, 0.9583, 0.25, 0.9583, 0.1667, 1.0, 0.4167, 1.0, 0.5, 0.9583, 0.5, 0.9583, 0.4167, 1.0, 0.6667, 1.0, 0.75, 0.9583, 0.75, 0.9583, 0.6667, 1.0, 0.08333, 1.0, 0.1667, 0.9583, 0.1667, 0.9583, 0.08333, 1.0, 0.9167, 0.9792, 1.0, 0.9583, 0.9167, 1.0, 0.3333, 1.0, 0.4167, 0.9583, 0.4167, 0.9583, 0.3333, 1.0, 0.5833, 1.0, 0.6667, 0.9583, 0.6667, 0.9583, 0.5833, 0.9792, 0.0, 1.0, 0.08333, 0.9583, 0.08333, 0.9583, 0.08333, 0.9583, 0.1667, 0.9167, 0.1667, 0.9167, 0.08333, 0.9583, 0.9167, 0.9375, 1.0, 0.9167, 0.9167, 0.9583, 0.3333, 0.9583, 0.4167, 0.9167, 0.4167, 0.9167, 0.3333, 0.9583, 0.5833, 0.9583, 0.6667, 0.9167, 0.6667, 0.9167, 0.5833, 0.9375, 0.0, 0.9583, 0.08333, 0.9167, 0.08333, 0.9583, 0.8333, 0.9583, 0.9167, 0.9167, 0.9167, 0.9167, 0.8333, 0.9583, 0.25, 0.9583, 0.3333, 0.9167, 0.3333, 0.9167, 0.25, 0.9583, 0.5, 0.9583, 0.5833, 0.9167, 0.5833, 0.9167, 0.5, 0.9583, 0.75, 0.9583, 0.8333, 0.9167, 0.8333, 0.9167, 0.75, 0.9583, 0.1667, 0.9583, 0.25, 0.9167, 0.25, 0.9167, 0.1667, 0.9583, 0.4167, 0.9583, 0.5, 0.9167, 0.5, 0.9167, 0.4167, 0.9583, 0.6667, 0.9583, 0.75, 0.9167, 0.75, 0.9167, 0.6667, 0.9167, 0.75, 0.9167, 0.8333, 0.875, 0.8333, 0.875, 0.75, 0.9167, 0.1667, 0.9167, 0.25, 0.875, 0.25, 0.875, 0.1667, 0.9167, 0.4167, 0.9167, 0.5, 0.875, 0.5, 0.875, 0.4167, 0.9167, 0.6667, 0.9167, 0.75, 0.875, 0.75, 0.875, 0.6667, 0.9167, 0.08333, 0.9167, 0.1667, 0.875, 0.1667, 0.875, 0.08333, 0.9167, 0.9167, 0.8958, 1.0, 0.875, 0.9167, 0.9167, 0.3333, 0.9167, 0.4167, 0.875, 0.4167, 0.875, 0.3333, 0.9167, 0.5833, 0.9167, 0.6667, 0.875, 0.6667, 0.875, 0.5833, 0.8958, 0.0, 0.9167, 0.08333, 0.875, 0.08333, 0.9167, 0.8333, 0.9167, 0.9167, 0.875, 0.9167, 0.875, 0.8333, 0.9167, 0.25, 0.9167, 0.3333, 0.875, 0.3333, 0.875, 0.25, 0.9167, 0.5, 0.9167, 0.5833, 0.875, 0.5833, 0.875, 0.5, 0.8542, 0.0, 0.875, 0.08333, 0.8333, 0.08333, 0.875, 0.8333, 0.875, 0.9167, 0.8333, 0.9167, 0.8333, 0.8333, 0.875, 0.25, 0.875, 0.3333, 0.8333, 0.3333, 0.8333, 0.25, 0.875, 0.5, 0.875, 0.5833, 0.8333, 0.5833, 0.8333, 0.5, 0.875, 0.75, 0.875, 0.8333, 0.8333, 0.8333, 0.8333, 0.75, 0.875, 0.1667, 0.875, 0.25, 0.8333, 0.25, 0.8333, 0.1667, 0.875, 0.4167, 0.875, 0.5, 0.8333, 0.5, 0.8333, 0.4167, 0.875, 0.6667, 0.875, 0.75, 0.8333, 0.75, 0.8333, 0.6667, 0.875, 0.08333, 0.875, 0.1667, 0.8333, 0.1667, 0.8333, 0.08333, 0.875, 0.9167, 0.8542, 1.0, 0.8333, 0.9167, 0.875, 0.3333, 0.875, 0.4167, 0.8333, 0.4167, 0.8333, 0.3333, 0.875, 0.5833, 0.875, 0.6667, 0.8333, 0.6667, 0.8333, 0.5833, 0.8333, 0.6667, 0.8333, 0.75, 0.7917, 0.75, 0.7917, 0.6667, 0.8333, 0.08333, 0.8333, 0.1667, 0.7917, 0.1667, 0.7917, 0.08333, 0.8333, 0.9167, 0.8125, 1.0, 0.7917, 0.9167, 0.8333, 0.3333, 0.8333, 0.4167, 0.7917, 0.4167, 0.7917, 0.3333, 0.8333, 0.5833, 0.8333, 0.6667, 0.7917, 0.6667, 0.7917, 0.5833, 0.8125, 0.0, 0.8333, 0.08333, 0.7917, 0.08333, 0.8333, 0.8333, 0.8333, 0.9167, 0.7917, 0.9167, 0.7917, 0.8333, 0.8333, 0.25, 0.8333, 0.3333, 0.7917, 0.3333, 0.7917, 0.25, 0.8333, 0.5, 0.8333, 0.5833, 0.7917, 0.5833, 0.7917, 0.5, 0.8333, 0.75, 0.8333, 0.8333, 0.7917, 0.8333, 0.7917, 0.75, 0.8333, 0.1667, 0.8333, 0.25, 0.7917, 0.25, 0.7917, 0.1667, 0.8333, 0.4167, 0.8333, 0.5, 0.7917, 0.5, 0.7917, 0.4167, 0.7917, 0.75, 0.7917, 0.8333, 0.75, 0.8333, 0.75, 0.75, 0.7917, 0.1667, 0.7917, 0.25, 0.75, 0.25, 0.75, 0.1667, 0.7917, 0.4167, 0.7917, 0.5, 0.75, 0.5, 0.75, 0.4167, 0.7917, 0.6667, 0.7917, 0.75, 0.75, 0.75, 0.75, 0.6667, 0.7917, 0.08333, 0.7917, 0.1667, 0.75, 0.1667, 0.75, 0.08333, 0.7917, 0.9167, 0.7708, 1.0, 0.75, 0.9167, 0.7917, 0.3333, 0.7917, 0.4167, 0.75, 0.4167, 0.75, 0.3333, 0.7917, 0.5833, 0.7917, 0.6667, 0.75, 0.6667, 0.75, 0.5833, 0.7708, 0.0, 0.7917, 0.08333, 0.75, 0.08333, 0.7917, 0.8333, 0.7917, 0.9167, 0.75, 0.9167, 0.75, 0.8333, 0.7917, 0.25, 0.7917, 0.3333, 0.75, 0.3333, 0.75, 0.25, 0.7917, 0.5, 0.7917, 0.5833, 0.75, 0.5833, 0.75, 0.5])
me_sphere.materials.append(mat_material_001)
me_sphere.use_remesh_fix_poles = True
me_sphere.use_remesh_preserve_attributes = False
me_sphere.use_mirror_vertex_groups = False
me_sphere.update()

# ---- objects
ob_light = bpy.data.objects.new('Light', light_light)
ob_camera = bpy.data.objects.new('Camera', cam_camera)
ob_sphere = bpy.data.objects.new('Sphere', me_sphere)

# ---- transforms, parenting, visibility, modifiers, constraints
ob_light.location = (4.076, 1.005, 5.904)
ob_light.rotation_euler = (0.6503, 0.05522, 1.866)
ob_light.lock_rotations_4d = False
ob_light.empty_display_type = 'ARROWS'
ob_light.color = (0.0, 0.0, 0.0, 0.0)
ob_light.lineart.crease_threshold = 0.0
ob_camera.location = (7.359, -6.926, 4.958)
ob_camera.rotation_euler = (1.109, 0.0, 0.8149)
ob_camera.lock_rotations_4d = False
ob_camera.empty_display_type = 'ARROWS'
ob_camera.color = (0.0, 0.0, 0.0, 0.0)
ob_camera.display_type = 'WIRE'
ob_camera.lineart.crease_threshold = 0.0
ob_sphere.location = (0.0, 0.0, 0.0)
ob_sphere.lineart.crease_threshold = 0.0

# ---- collection membership
col_collection.objects.link(ob_light)
col_collection.objects.link(ob_camera)
col_collection.objects.link(ob_sphere)

# ---- scene / render settings (as saved in the file)
scene.camera = ob_camera
scene.frame_start = 1; scene.frame_end = 250; scene.frame_set(1)
scene.render.engine = 'BLENDER_EEVEE_NEXT'
scene.cycles.use_denoising = False
scene.cycles.samples = 128
scene.cycles.sampling_pattern = 'TABULATED_SOBOL'
scene.cycles.use_adaptive_sampling = False
scene.cycles.use_light_tree = False
scene.view_settings.view_transform = 'Filmic'
bpy.context.view_layer.update()
